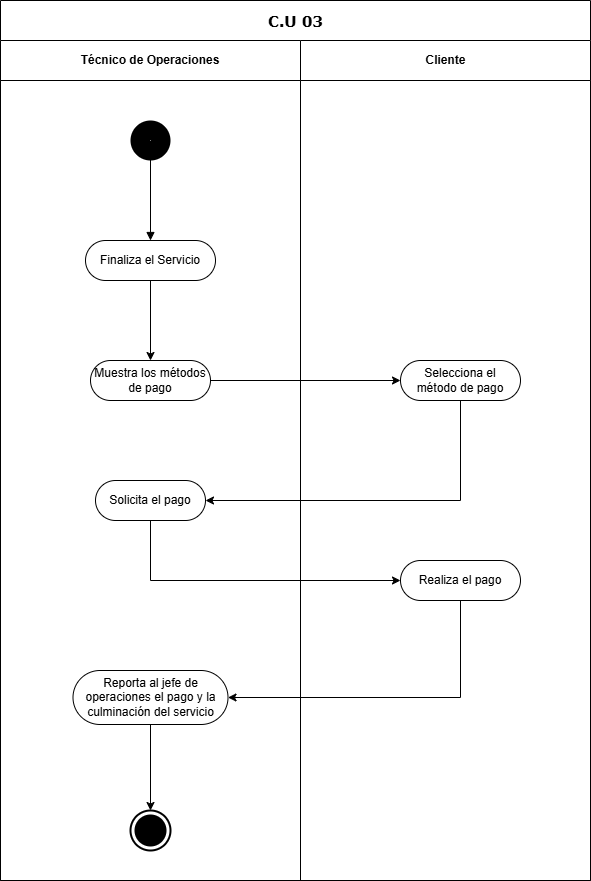

The diagram above was exported from draw.io. Its source (the exported page's mxGraphModel, read from the mxfile embedded in the PNG):
<mxGraphModel dx="946" dy="579" grid="1" gridSize="10" guides="1" tooltips="1" connect="1" arrows="1" fold="1" page="1" pageScale="1" pageWidth="827" pageHeight="1169" math="0" shadow="0">
  <root>
    <mxCell id="0" />
    <mxCell id="1" parent="0" />
    <mxCell id="voO7YrhptVl_hbv7GvhP-1" value="&lt;span style=&quot;font-size: 15px;&quot;&gt;C.U 03&lt;/span&gt;" style="swimlane;html=1;childLayout=stackLayout;startSize=40;rounded=0;shadow=0;labelBackgroundColor=none;strokeWidth=1;fontFamily=Verdana;fontSize=8;align=center;" parent="1" vertex="1">
      <mxGeometry x="130" width="590" height="880" as="geometry">
        <mxRectangle x="120" width="60" height="20" as="alternateBounds" />
      </mxGeometry>
    </mxCell>
    <mxCell id="yUyJ_s0AkW5Al3R4CTz2-1" value="" style="endArrow=classic;html=1;rounded=0;entryX=0;entryY=0.5;entryDx=0;entryDy=0;exitX=1;exitY=0.5;exitDx=0;exitDy=0;edgeStyle=orthogonalEdgeStyle;" parent="voO7YrhptVl_hbv7GvhP-1" source="2Qszjzyoe9MT-CAInebg-6" target="2Qszjzyoe9MT-CAInebg-5" edge="1">
      <mxGeometry width="50" height="50" relative="1" as="geometry">
        <mxPoint x="210.00000000000023" y="379.9999999999999" as="sourcePoint" />
        <mxPoint x="389.9999999999998" y="379.9999999999999" as="targetPoint" />
      </mxGeometry>
    </mxCell>
    <mxCell id="yUyJ_s0AkW5Al3R4CTz2-2" value="Técnico de Operaciones" style="swimlane;whiteSpace=wrap;html=1;startSize=40;" parent="voO7YrhptVl_hbv7GvhP-1" vertex="1">
      <mxGeometry y="40" width="300" height="840" as="geometry" />
    </mxCell>
    <mxCell id="yUyJ_s0AkW5Al3R4CTz2-37" value="" style="edgeStyle=orthogonalEdgeStyle;rounded=0;orthogonalLoop=1;jettySize=auto;html=1;exitX=0.5;exitY=1;exitDx=0;exitDy=0;entryX=0.5;entryY=0;entryDx=0;entryDy=0;" parent="yUyJ_s0AkW5Al3R4CTz2-2" source="2Qszjzyoe9MT-CAInebg-7" target="2Qszjzyoe9MT-CAInebg-6" edge="1">
      <mxGeometry relative="1" as="geometry">
        <mxPoint x="150.00000000000023" y="249.9999999999999" as="sourcePoint" />
        <mxPoint x="150.00000000000023" y="299.9999999999999" as="targetPoint" />
      </mxGeometry>
    </mxCell>
    <mxCell id="voO7YrhptVl_hbv7GvhP-14" value="" style="html=1;verticalAlign=bottom;endArrow=block;curved=0;rounded=0;exitX=0.5;exitY=1;exitDx=0;exitDy=0;entryX=0.5;entryY=0;entryDx=0;entryDy=0;exitPerimeter=0;" parent="yUyJ_s0AkW5Al3R4CTz2-2" source="2Qszjzyoe9MT-CAInebg-8" target="2Qszjzyoe9MT-CAInebg-7" edge="1">
      <mxGeometry width="80" relative="1" as="geometry">
        <mxPoint x="150" y="120" as="sourcePoint" />
        <mxPoint x="150.00000000000023" y="169.9999999999999" as="targetPoint" />
      </mxGeometry>
    </mxCell>
    <mxCell id="voO7YrhptVl_hbv7GvhP-61" value="" style="html=1;shape=mxgraph.sysml.actFinal;strokeWidth=2;verticalLabelPosition=bottom;verticalAlignment=top;" parent="yUyJ_s0AkW5Al3R4CTz2-2" vertex="1">
      <mxGeometry x="130" y="770" width="40" height="40" as="geometry" />
    </mxCell>
    <mxCell id="wDxMfKYQ2bujk-hckSEO-3" style="edgeStyle=orthogonalEdgeStyle;rounded=0;orthogonalLoop=1;jettySize=auto;html=1;exitX=0.5;exitY=1;exitDx=0;exitDy=0;" parent="yUyJ_s0AkW5Al3R4CTz2-2" source="2Qszjzyoe9MT-CAInebg-2" target="voO7YrhptVl_hbv7GvhP-61" edge="1">
      <mxGeometry relative="1" as="geometry">
        <mxPoint x="150.00000000000023" y="690" as="sourcePoint" />
      </mxGeometry>
    </mxCell>
    <mxCell id="2Qszjzyoe9MT-CAInebg-8" value="" style="strokeWidth=20;html=1;shape=mxgraph.flowchart.start_2;whiteSpace=wrap;color=white;background=white;" parent="yUyJ_s0AkW5Al3R4CTz2-2" vertex="1">
      <mxGeometry x="140" y="90" width="20" height="20" as="geometry" />
    </mxCell>
    <mxCell id="2Qszjzyoe9MT-CAInebg-7" value="Finaliza el Servicio" style="whiteSpace=wrap;html=1;rounded=1;arcSize=50;strokeWidth=1;autosize=1;spacing=4;" parent="yUyJ_s0AkW5Al3R4CTz2-2" vertex="1">
      <mxGeometry x="85" y="200" width="130" height="40" as="geometry" />
    </mxCell>
    <mxCell id="2Qszjzyoe9MT-CAInebg-6" value="Muestra los métodos de pago" style="whiteSpace=wrap;html=1;rounded=1;arcSize=50;strokeWidth=1;autosize=1;spacing=4;" parent="yUyJ_s0AkW5Al3R4CTz2-2" vertex="1">
      <mxGeometry x="90" y="320" width="120" height="40" as="geometry" />
    </mxCell>
    <mxCell id="2Qszjzyoe9MT-CAInebg-4" value="Solicita el pago" style="whiteSpace=wrap;html=1;rounded=1;arcSize=50;strokeWidth=1;autosize=1;spacing=4;" parent="yUyJ_s0AkW5Al3R4CTz2-2" vertex="1">
      <mxGeometry x="95" y="440" width="110" height="40" as="geometry" />
    </mxCell>
    <mxCell id="2Qszjzyoe9MT-CAInebg-2" value="Reporta al jefe de operaciones el pago y la culminación del servicio" style="whiteSpace=wrap;html=1;rounded=1;arcSize=50;strokeWidth=1;autosize=1;spacing=4;" parent="yUyJ_s0AkW5Al3R4CTz2-2" vertex="1">
      <mxGeometry x="72.5" y="630" width="155" height="54" as="geometry" />
    </mxCell>
    <mxCell id="voO7YrhptVl_hbv7GvhP-36" style="edgeStyle=orthogonalEdgeStyle;rounded=0;orthogonalLoop=1;jettySize=auto;html=1;exitX=0.5;exitY=1;exitDx=0;exitDy=0;entryX=1;entryY=0.5;entryDx=0;entryDy=0;" parent="voO7YrhptVl_hbv7GvhP-1" source="2Qszjzyoe9MT-CAInebg-5" target="2Qszjzyoe9MT-CAInebg-4" edge="1">
      <mxGeometry relative="1" as="geometry">
        <mxPoint x="449.9999999999998" y="419.9999999999999" as="sourcePoint" />
        <mxPoint x="210.00000000000023" y="500" as="targetPoint" />
      </mxGeometry>
    </mxCell>
    <mxCell id="voO7YrhptVl_hbv7GvhP-35" value="Cliente" style="swimlane;html=1;startSize=40;" parent="voO7YrhptVl_hbv7GvhP-1" vertex="1">
      <mxGeometry x="300" y="40" width="290" height="840" as="geometry" />
    </mxCell>
    <mxCell id="2Qszjzyoe9MT-CAInebg-5" value="Selecciona el método de pago" style="whiteSpace=wrap;html=1;rounded=1;arcSize=50;strokeWidth=1;autosize=1;spacing=4;" parent="voO7YrhptVl_hbv7GvhP-35" vertex="1">
      <mxGeometry x="100" y="320" width="120" height="40" as="geometry" />
    </mxCell>
    <mxCell id="2Qszjzyoe9MT-CAInebg-3" value="Realiza el pago" style="whiteSpace=wrap;html=1;rounded=1;arcSize=50;strokeWidth=1;autosize=1;spacing=4;" parent="voO7YrhptVl_hbv7GvhP-35" vertex="1">
      <mxGeometry x="100" y="520" width="120" height="40" as="geometry" />
    </mxCell>
    <mxCell id="voO7YrhptVl_hbv7GvhP-62" style="edgeStyle=orthogonalEdgeStyle;rounded=0;orthogonalLoop=1;jettySize=auto;html=1;exitX=0.5;exitY=1;exitDx=0;exitDy=0;entryX=1;entryY=0.5;entryDx=0;entryDy=0;" parent="voO7YrhptVl_hbv7GvhP-1" source="2Qszjzyoe9MT-CAInebg-3" target="2Qszjzyoe9MT-CAInebg-2" edge="1">
      <mxGeometry relative="1" as="geometry">
        <mxPoint x="449.9999999999998" y="640" as="sourcePoint" />
        <mxPoint x="210.00000000000023" y="690" as="targetPoint" />
      </mxGeometry>
    </mxCell>
    <mxCell id="wDxMfKYQ2bujk-hckSEO-1" style="edgeStyle=orthogonalEdgeStyle;rounded=0;orthogonalLoop=1;jettySize=auto;html=1;exitX=0.5;exitY=1;exitDx=0;exitDy=0;entryX=0;entryY=0.5;entryDx=0;entryDy=0;" parent="voO7YrhptVl_hbv7GvhP-1" source="2Qszjzyoe9MT-CAInebg-4" target="2Qszjzyoe9MT-CAInebg-3" edge="1">
      <mxGeometry relative="1" as="geometry">
        <mxPoint x="150.00000000000023" y="540" as="sourcePoint" />
        <mxPoint x="389.9999999999998" y="600" as="targetPoint" />
      </mxGeometry>
    </mxCell>
  </root>
</mxGraphModel>